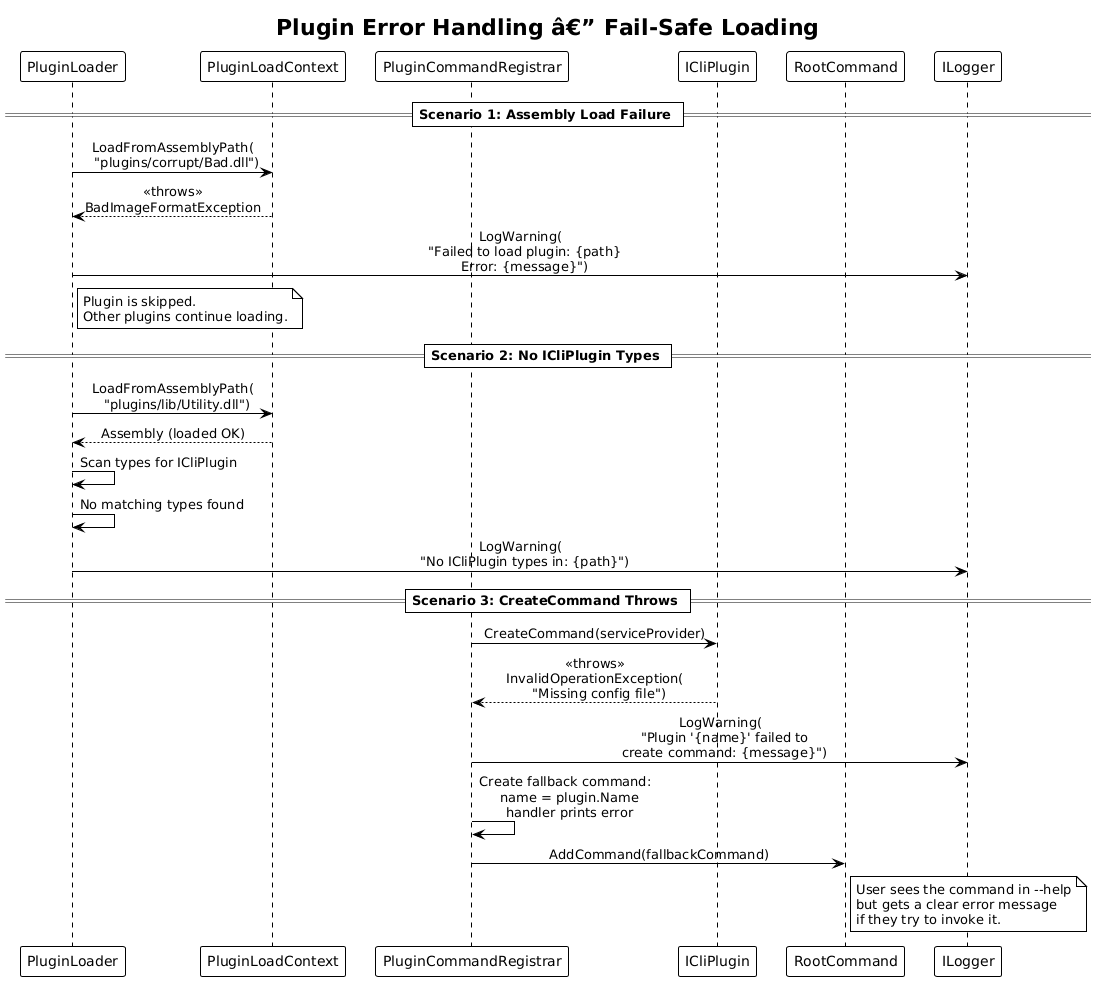

The diagram above was rendered by PlantUML. Its source (embedded in the PNG):
@startuml
!theme plain
skinparam sequenceMessageAlign center

title Plugin Error Handling â€” Fail-Safe Loading

participant "PluginLoader" as Loader
participant "PluginLoadContext" as LoadCtx
participant "PluginCommandRegistrar" as Registrar
participant "ICliPlugin" as Plugin
participant "RootCommand" as Root
participant "ILogger" as Log

== Scenario 1: Assembly Load Failure ==

Loader -> LoadCtx : LoadFromAssemblyPath(\n  "plugins/corrupt/Bad.dll")

LoadCtx --> Loader : <<throws>>\nBadImageFormatException

Loader -> Log : LogWarning(\n  "Failed to load plugin: {path}\n  Error: {message}")

note right of Loader
    Plugin is skipped.
    Other plugins continue loading.
end note

== Scenario 2: No ICliPlugin Types ==

Loader -> LoadCtx : LoadFromAssemblyPath(\n  "plugins/lib/Utility.dll")
LoadCtx --> Loader : Assembly (loaded OK)

Loader -> Loader : Scan types for ICliPlugin
Loader -> Loader : No matching types found

Loader -> Log : LogWarning(\n  "No ICliPlugin types in: {path}")

== Scenario 3: CreateCommand Throws ==

Registrar -> Plugin : CreateCommand(serviceProvider)
Plugin --> Registrar : <<throws>>\nInvalidOperationException(\n  "Missing config file")

Registrar -> Log : LogWarning(\n  "Plugin '{name}' failed to\n  create command: {message}")

Registrar -> Registrar : Create fallback command:\n  name = plugin.Name\n  handler prints error

Registrar -> Root : AddCommand(fallbackCommand)

note right of Root
    User sees the command in --help
    but gets a clear error message
    if they try to invoke it.
end note
@enduml